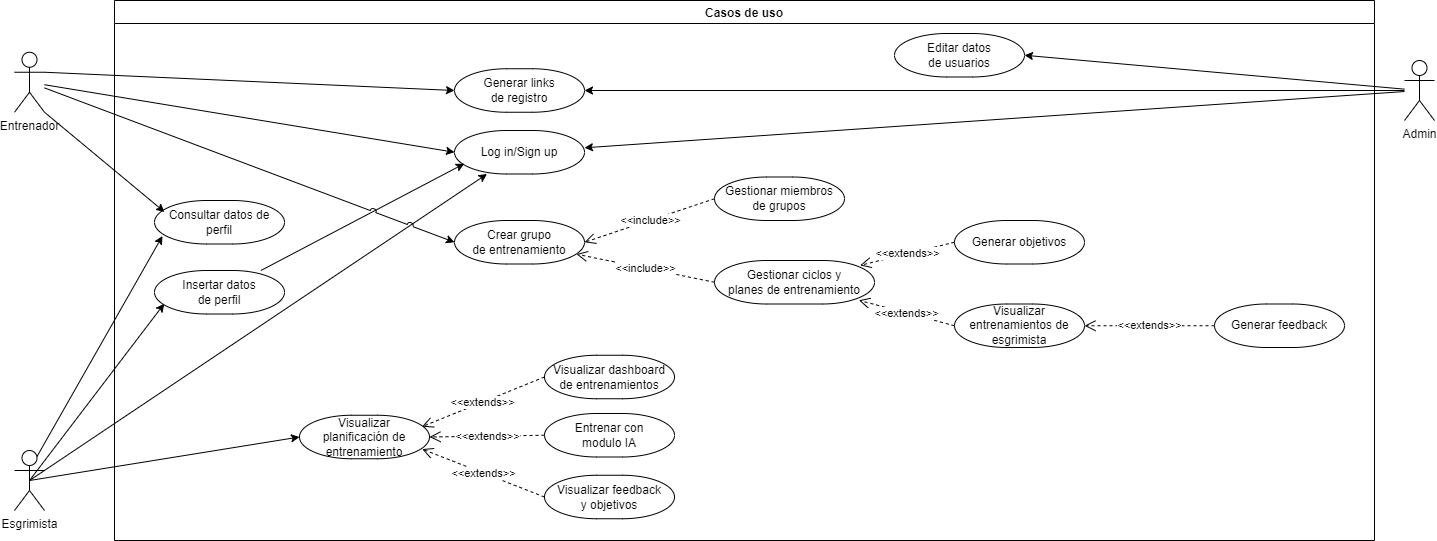

The diagram above was exported from draw.io. Its source (the exported page's mxGraphModel, read from the mxfile embedded in the PNG):
<mxGraphModel dx="2478" dy="839" grid="1" gridSize="10" guides="1" tooltips="1" connect="1" arrows="1" fold="1" page="1" pageScale="1" pageWidth="850" pageHeight="1100" math="0" shadow="0">
  <root>
    <mxCell id="0" />
    <mxCell id="1" parent="0" />
    <mxCell id="auHC2lMCmRA8J_y3KW6C-5" value="Casos de uso" style="swimlane;fillStyle=solid;swimlaneFillColor=default;" vertex="1" parent="1">
      <mxGeometry x="110" y="150" width="1260" height="540" as="geometry">
        <mxRectangle x="105" y="130" width="100" height="30" as="alternateBounds" />
      </mxGeometry>
    </mxCell>
    <mxCell id="auHC2lMCmRA8J_y3KW6C-6" value="Log in/Sign up" style="rounded=1;whiteSpace=wrap;html=1;perimeterSpacing=0;arcSize=120;" vertex="1" parent="auHC2lMCmRA8J_y3KW6C-5">
      <mxGeometry x="340" y="130" width="130" height="43.5" as="geometry" />
    </mxCell>
    <mxCell id="auHC2lMCmRA8J_y3KW6C-7" value="Editar datos&lt;br&gt;de usuarios" style="rounded=1;whiteSpace=wrap;html=1;perimeterSpacing=0;arcSize=120;" vertex="1" parent="auHC2lMCmRA8J_y3KW6C-5">
      <mxGeometry x="780" y="33" width="130" height="43.5" as="geometry" />
    </mxCell>
    <mxCell id="auHC2lMCmRA8J_y3KW6C-8" value="Generar links&lt;br&gt;de registro" style="rounded=1;whiteSpace=wrap;html=1;perimeterSpacing=0;arcSize=120;" vertex="1" parent="auHC2lMCmRA8J_y3KW6C-5">
      <mxGeometry x="340" y="68.25" width="130" height="43.5" as="geometry" />
    </mxCell>
    <mxCell id="auHC2lMCmRA8J_y3KW6C-11" value="Crear grupo&lt;br&gt;de entrenamiento" style="rounded=1;whiteSpace=wrap;html=1;perimeterSpacing=0;arcSize=120;" vertex="1" parent="auHC2lMCmRA8J_y3KW6C-5">
      <mxGeometry x="340" y="220" width="130" height="43.5" as="geometry" />
    </mxCell>
    <mxCell id="auHC2lMCmRA8J_y3KW6C-13" value="Gestionar miembros&lt;br&gt;de grupos" style="rounded=1;whiteSpace=wrap;html=1;perimeterSpacing=0;arcSize=120;" vertex="1" parent="auHC2lMCmRA8J_y3KW6C-5">
      <mxGeometry x="600" y="176.5" width="130" height="43.5" as="geometry" />
    </mxCell>
    <mxCell id="auHC2lMCmRA8J_y3KW6C-14" value="Gestionar ciclos y &lt;br&gt;planes de entrenamiento" style="rounded=1;whiteSpace=wrap;html=1;perimeterSpacing=0;arcSize=120;" vertex="1" parent="auHC2lMCmRA8J_y3KW6C-5">
      <mxGeometry x="600" y="260" width="160" height="43.5" as="geometry" />
    </mxCell>
    <mxCell id="auHC2lMCmRA8J_y3KW6C-15" value="Consultar datos de perfil" style="rounded=1;whiteSpace=wrap;html=1;perimeterSpacing=0;arcSize=120;" vertex="1" parent="auHC2lMCmRA8J_y3KW6C-5">
      <mxGeometry x="40" y="200" width="130" height="43.5" as="geometry" />
    </mxCell>
    <mxCell id="auHC2lMCmRA8J_y3KW6C-16" value="Visualizar &lt;br&gt;planificación de entrenamiento" style="rounded=1;whiteSpace=wrap;html=1;perimeterSpacing=0;arcSize=120;" vertex="1" parent="auHC2lMCmRA8J_y3KW6C-5">
      <mxGeometry x="185" y="414.75" width="130" height="43.5" as="geometry" />
    </mxCell>
    <mxCell id="auHC2lMCmRA8J_y3KW6C-17" value="Entrenar con&lt;br&gt;modulo IA" style="rounded=1;whiteSpace=wrap;html=1;perimeterSpacing=0;arcSize=120;" vertex="1" parent="auHC2lMCmRA8J_y3KW6C-5">
      <mxGeometry x="430" y="413" width="130" height="43.5" as="geometry" />
    </mxCell>
    <mxCell id="auHC2lMCmRA8J_y3KW6C-19" value="Visualizar dashboard&lt;br&gt;de entrenamientos" style="rounded=1;whiteSpace=wrap;html=1;perimeterSpacing=0;arcSize=120;" vertex="1" parent="auHC2lMCmRA8J_y3KW6C-5">
      <mxGeometry x="430" y="354.75" width="130" height="43.5" as="geometry" />
    </mxCell>
    <mxCell id="auHC2lMCmRA8J_y3KW6C-22" value="Visualizar feedback&lt;br&gt;y objetivos" style="rounded=1;whiteSpace=wrap;html=1;perimeterSpacing=0;arcSize=120;" vertex="1" parent="auHC2lMCmRA8J_y3KW6C-5">
      <mxGeometry x="430" y="474.75" width="130" height="43.5" as="geometry" />
    </mxCell>
    <mxCell id="auHC2lMCmRA8J_y3KW6C-23" value="Visualizar entrenamientos de&lt;br&gt;esgrimista" style="rounded=1;whiteSpace=wrap;html=1;perimeterSpacing=0;arcSize=120;" vertex="1" parent="auHC2lMCmRA8J_y3KW6C-5">
      <mxGeometry x="840" y="303.5" width="130" height="43.5" as="geometry" />
    </mxCell>
    <mxCell id="auHC2lMCmRA8J_y3KW6C-36" value="&amp;lt;&amp;lt;include&amp;gt;&amp;gt;" style="endArrow=open;endSize=9;endFill=0;html=1;rounded=0;dashed=1;entryX=1;entryY=0.5;entryDx=0;entryDy=0;exitX=0;exitY=0.5;exitDx=0;exitDy=0;" edge="1" parent="auHC2lMCmRA8J_y3KW6C-5" source="auHC2lMCmRA8J_y3KW6C-13" target="auHC2lMCmRA8J_y3KW6C-11">
      <mxGeometry width="160" relative="1" as="geometry">
        <mxPoint x="30" y="550" as="sourcePoint" />
        <mxPoint x="190" y="550" as="targetPoint" />
      </mxGeometry>
    </mxCell>
    <mxCell id="auHC2lMCmRA8J_y3KW6C-37" value="&amp;lt;&amp;lt;include&amp;gt;&amp;gt;" style="endArrow=open;endSize=9;endFill=0;html=1;rounded=0;dashed=1;entryX=0.938;entryY=0.774;entryDx=0;entryDy=0;exitX=0;exitY=0.5;exitDx=0;exitDy=0;entryPerimeter=0;" edge="1" parent="auHC2lMCmRA8J_y3KW6C-5" source="auHC2lMCmRA8J_y3KW6C-14" target="auHC2lMCmRA8J_y3KW6C-11">
      <mxGeometry width="160" relative="1" as="geometry">
        <mxPoint x="450" y="326" as="sourcePoint" />
        <mxPoint x="320" y="372" as="targetPoint" />
      </mxGeometry>
    </mxCell>
    <mxCell id="auHC2lMCmRA8J_y3KW6C-40" value="Generar objetivos" style="rounded=1;whiteSpace=wrap;html=1;perimeterSpacing=0;arcSize=120;" vertex="1" parent="auHC2lMCmRA8J_y3KW6C-5">
      <mxGeometry x="840" y="220" width="130" height="43.5" as="geometry" />
    </mxCell>
    <mxCell id="auHC2lMCmRA8J_y3KW6C-41" value="&amp;lt;&amp;lt;extends&amp;gt;&amp;gt;" style="endArrow=open;endSize=9;endFill=0;html=1;rounded=0;dashed=1;entryX=0.91;entryY=0.112;entryDx=0;entryDy=0;exitX=0;exitY=0.5;exitDx=0;exitDy=0;entryPerimeter=0;" edge="1" parent="auHC2lMCmRA8J_y3KW6C-5" source="auHC2lMCmRA8J_y3KW6C-40" target="auHC2lMCmRA8J_y3KW6C-14">
      <mxGeometry width="160" relative="1" as="geometry">
        <mxPoint x="500" y="540" as="sourcePoint" />
        <mxPoint x="660" y="540" as="targetPoint" />
      </mxGeometry>
    </mxCell>
    <mxCell id="auHC2lMCmRA8J_y3KW6C-42" value="&amp;lt;&amp;lt;extends&amp;gt;&amp;gt;" style="endArrow=open;endSize=9;endFill=0;html=1;rounded=0;dashed=1;entryX=0.902;entryY=0.914;entryDx=0;entryDy=0;entryPerimeter=0;exitX=0;exitY=0.5;exitDx=0;exitDy=0;" edge="1" parent="auHC2lMCmRA8J_y3KW6C-5" source="auHC2lMCmRA8J_y3KW6C-23" target="auHC2lMCmRA8J_y3KW6C-14">
      <mxGeometry width="160" relative="1" as="geometry">
        <mxPoint x="30" y="520" as="sourcePoint" />
        <mxPoint x="190" y="520" as="targetPoint" />
      </mxGeometry>
    </mxCell>
    <mxCell id="auHC2lMCmRA8J_y3KW6C-56" value="&amp;lt;&amp;lt;extends&amp;gt;&amp;gt;" style="endArrow=open;endSize=9;endFill=0;html=1;rounded=0;dashed=1;entryX=0.943;entryY=0.262;entryDx=0;entryDy=0;exitX=0;exitY=0.5;exitDx=0;exitDy=0;entryPerimeter=0;" edge="1" parent="auHC2lMCmRA8J_y3KW6C-5" source="auHC2lMCmRA8J_y3KW6C-19" target="auHC2lMCmRA8J_y3KW6C-16">
      <mxGeometry width="160" relative="1" as="geometry">
        <mxPoint x="-240" y="249" as="sourcePoint" />
        <mxPoint x="-40" y="250" as="targetPoint" />
      </mxGeometry>
    </mxCell>
    <mxCell id="auHC2lMCmRA8J_y3KW6C-57" value="&amp;lt;&amp;lt;extends&amp;gt;&amp;gt;" style="endArrow=open;endSize=9;endFill=0;html=1;rounded=0;dashed=1;entryX=1;entryY=0.5;entryDx=0;entryDy=0;exitX=0;exitY=0.5;exitDx=0;exitDy=0;" edge="1" parent="auHC2lMCmRA8J_y3KW6C-5" source="auHC2lMCmRA8J_y3KW6C-17" target="auHC2lMCmRA8J_y3KW6C-16">
      <mxGeometry width="160" relative="1" as="geometry">
        <mxPoint x="-250" y="249" as="sourcePoint" />
        <mxPoint x="-40" y="250" as="targetPoint" />
      </mxGeometry>
    </mxCell>
    <mxCell id="auHC2lMCmRA8J_y3KW6C-58" value="&amp;lt;&amp;lt;extends&amp;gt;&amp;gt;" style="endArrow=open;endSize=9;endFill=0;html=1;rounded=0;dashed=1;entryX=0.943;entryY=0.778;entryDx=0;entryDy=0;entryPerimeter=0;exitX=0;exitY=0.5;exitDx=0;exitDy=0;" edge="1" parent="auHC2lMCmRA8J_y3KW6C-5" source="auHC2lMCmRA8J_y3KW6C-22" target="auHC2lMCmRA8J_y3KW6C-16">
      <mxGeometry width="160" relative="1" as="geometry">
        <mxPoint x="-240" y="249" as="sourcePoint" />
        <mxPoint x="-40" y="250" as="targetPoint" />
      </mxGeometry>
    </mxCell>
    <mxCell id="auHC2lMCmRA8J_y3KW6C-27" style="rounded=0;orthogonalLoop=1;jettySize=auto;html=1;jumpStyle=arc;jumpSize=6;" edge="1" parent="1" source="auHC2lMCmRA8J_y3KW6C-1" target="auHC2lMCmRA8J_y3KW6C-6">
      <mxGeometry relative="1" as="geometry" />
    </mxCell>
    <mxCell id="auHC2lMCmRA8J_y3KW6C-1" value="Admin" style="shape=umlActor;verticalLabelPosition=bottom;verticalAlign=top;html=1;outlineConnect=0;" vertex="1" parent="1">
      <mxGeometry x="1400" y="210" width="30" height="60" as="geometry" />
    </mxCell>
    <mxCell id="auHC2lMCmRA8J_y3KW6C-26" style="rounded=0;orthogonalLoop=1;jettySize=auto;html=1;jumpStyle=arc;jumpSize=6;entryX=0;entryY=0.5;entryDx=0;entryDy=0;" edge="1" parent="1" source="auHC2lMCmRA8J_y3KW6C-2" target="auHC2lMCmRA8J_y3KW6C-6">
      <mxGeometry relative="1" as="geometry" />
    </mxCell>
    <mxCell id="auHC2lMCmRA8J_y3KW6C-52" style="rounded=0;orthogonalLoop=1;jettySize=auto;html=1;exitX=1;exitY=1;exitDx=0;exitDy=0;exitPerimeter=0;entryX=0.077;entryY=0.264;entryDx=0;entryDy=0;entryPerimeter=0;jumpStyle=arc;" edge="1" parent="1" source="auHC2lMCmRA8J_y3KW6C-2" target="auHC2lMCmRA8J_y3KW6C-15">
      <mxGeometry relative="1" as="geometry" />
    </mxCell>
    <mxCell id="auHC2lMCmRA8J_y3KW6C-2" value="Entrenador" style="shape=umlActor;verticalLabelPosition=bottom;verticalAlign=top;html=1;outlineConnect=0;" vertex="1" parent="1">
      <mxGeometry x="10" y="201.75" width="30" height="60" as="geometry" />
    </mxCell>
    <mxCell id="auHC2lMCmRA8J_y3KW6C-28" style="rounded=0;orthogonalLoop=1;jettySize=auto;html=1;entryX=0.075;entryY=0.763;entryDx=0;entryDy=0;jumpStyle=arc;jumpSize=6;entryPerimeter=0;" edge="1" parent="1" source="auHC2lMCmRA8J_y3KW6C-10" target="auHC2lMCmRA8J_y3KW6C-6">
      <mxGeometry relative="1" as="geometry" />
    </mxCell>
    <mxCell id="auHC2lMCmRA8J_y3KW6C-54" style="rounded=0;orthogonalLoop=1;jettySize=auto;html=1;exitX=0.5;exitY=0.5;exitDx=0;exitDy=0;exitPerimeter=0;entryX=0.25;entryY=1;entryDx=0;entryDy=0;jumpStyle=arc;" edge="1" parent="1" source="auHC2lMCmRA8J_y3KW6C-3" target="auHC2lMCmRA8J_y3KW6C-6">
      <mxGeometry relative="1" as="geometry" />
    </mxCell>
    <mxCell id="auHC2lMCmRA8J_y3KW6C-55" style="rounded=0;orthogonalLoop=1;jettySize=auto;html=1;exitX=0.5;exitY=0.5;exitDx=0;exitDy=0;exitPerimeter=0;entryX=0;entryY=0.5;entryDx=0;entryDy=0;jumpStyle=arc;" edge="1" parent="1" source="auHC2lMCmRA8J_y3KW6C-3" target="auHC2lMCmRA8J_y3KW6C-16">
      <mxGeometry relative="1" as="geometry" />
    </mxCell>
    <mxCell id="auHC2lMCmRA8J_y3KW6C-3" value="Esgrimista" style="shape=umlActor;verticalLabelPosition=bottom;verticalAlign=top;html=1;outlineConnect=0;" vertex="1" parent="1">
      <mxGeometry x="10" y="600" width="30" height="60" as="geometry" />
    </mxCell>
    <mxCell id="auHC2lMCmRA8J_y3KW6C-43" style="rounded=0;orthogonalLoop=1;jettySize=auto;html=1;entryX=0;entryY=0.5;entryDx=0;entryDy=0;jumpStyle=arc;jumpSize=6;" edge="1" parent="1" source="auHC2lMCmRA8J_y3KW6C-2" target="auHC2lMCmRA8J_y3KW6C-11">
      <mxGeometry relative="1" as="geometry">
        <mxPoint x="238" y="398" as="sourcePoint" />
        <mxPoint x="295" y="333" as="targetPoint" />
      </mxGeometry>
    </mxCell>
    <mxCell id="auHC2lMCmRA8J_y3KW6C-33" style="rounded=0;orthogonalLoop=1;jettySize=auto;html=1;entryX=1;entryY=0.5;entryDx=0;entryDy=0;jumpStyle=arc;jumpSize=6;" edge="1" parent="1" source="auHC2lMCmRA8J_y3KW6C-1" target="auHC2lMCmRA8J_y3KW6C-7">
      <mxGeometry relative="1" as="geometry">
        <mxPoint x="70" y="529" as="sourcePoint" />
        <mxPoint x="140" y="431" as="targetPoint" />
      </mxGeometry>
    </mxCell>
    <mxCell id="auHC2lMCmRA8J_y3KW6C-46" style="rounded=0;orthogonalLoop=1;jettySize=auto;html=1;entryX=1;entryY=0.5;entryDx=0;entryDy=0;jumpStyle=arc;jumpSize=6;" edge="1" parent="1" source="auHC2lMCmRA8J_y3KW6C-1" target="auHC2lMCmRA8J_y3KW6C-8">
      <mxGeometry relative="1" as="geometry">
        <mxPoint x="70" y="287" as="sourcePoint" />
        <mxPoint x="160" y="267" as="targetPoint" />
      </mxGeometry>
    </mxCell>
    <mxCell id="auHC2lMCmRA8J_y3KW6C-47" style="rounded=0;orthogonalLoop=1;jettySize=auto;html=1;entryX=0;entryY=0.5;entryDx=0;entryDy=0;exitX=1;exitY=0.3333333333333333;exitDx=0;exitDy=0;exitPerimeter=0;jumpStyle=arc;jumpSize=6;" edge="1" parent="1" source="auHC2lMCmRA8J_y3KW6C-2" target="auHC2lMCmRA8J_y3KW6C-8">
      <mxGeometry relative="1" as="geometry">
        <mxPoint x="70" y="289" as="sourcePoint" />
        <mxPoint x="250" y="275" as="targetPoint" />
      </mxGeometry>
    </mxCell>
    <mxCell id="auHC2lMCmRA8J_y3KW6C-49" style="rounded=0;orthogonalLoop=1;jettySize=auto;html=1;entryX=0.061;entryY=0.817;entryDx=0;entryDy=0;jumpStyle=arc;jumpSize=6;entryPerimeter=0;exitX=0.75;exitY=0.1;exitDx=0;exitDy=0;exitPerimeter=0;" edge="1" parent="1" source="auHC2lMCmRA8J_y3KW6C-3" target="auHC2lMCmRA8J_y3KW6C-15">
      <mxGeometry relative="1" as="geometry">
        <mxPoint x="60" y="530" as="sourcePoint" />
        <mxPoint x="330" y="473" as="targetPoint" />
      </mxGeometry>
    </mxCell>
    <mxCell id="auHC2lMCmRA8J_y3KW6C-53" value="" style="rounded=0;orthogonalLoop=1;jettySize=auto;html=1;entryX=0.075;entryY=0.763;entryDx=0;entryDy=0;jumpStyle=arc;jumpSize=6;entryPerimeter=0;exitX=0.5;exitY=0.5;exitDx=0;exitDy=0;exitPerimeter=0;" edge="1" parent="1" source="auHC2lMCmRA8J_y3KW6C-3" target="auHC2lMCmRA8J_y3KW6C-10">
      <mxGeometry relative="1" as="geometry">
        <mxPoint x="60" y="541" as="sourcePoint" />
        <mxPoint x="460" y="313" as="targetPoint" />
      </mxGeometry>
    </mxCell>
    <mxCell id="auHC2lMCmRA8J_y3KW6C-10" value="Insertar datos&lt;br&gt;de perfil" style="rounded=1;whiteSpace=wrap;html=1;perimeterSpacing=0;arcSize=120;" vertex="1" parent="1">
      <mxGeometry x="150" y="420" width="130" height="43.5" as="geometry" />
    </mxCell>
    <mxCell id="auHC2lMCmRA8J_y3KW6C-18" value="Generar feedback" style="rounded=1;whiteSpace=wrap;html=1;perimeterSpacing=0;arcSize=120;" vertex="1" parent="1">
      <mxGeometry x="1210" y="453.5" width="130" height="43.5" as="geometry" />
    </mxCell>
    <mxCell id="auHC2lMCmRA8J_y3KW6C-39" value="&amp;lt;&amp;lt;extends&amp;gt;&amp;gt;" style="endArrow=open;endSize=9;endFill=0;html=1;rounded=0;dashed=1;entryX=1;entryY=0.5;entryDx=0;entryDy=0;exitX=0;exitY=0.5;exitDx=0;exitDy=0;" edge="1" parent="1" source="auHC2lMCmRA8J_y3KW6C-18" target="auHC2lMCmRA8J_y3KW6C-23">
      <mxGeometry width="160" relative="1" as="geometry">
        <mxPoint x="310" y="670" as="sourcePoint" />
        <mxPoint x="470" y="670" as="targetPoint" />
      </mxGeometry>
    </mxCell>
  </root>
</mxGraphModel>